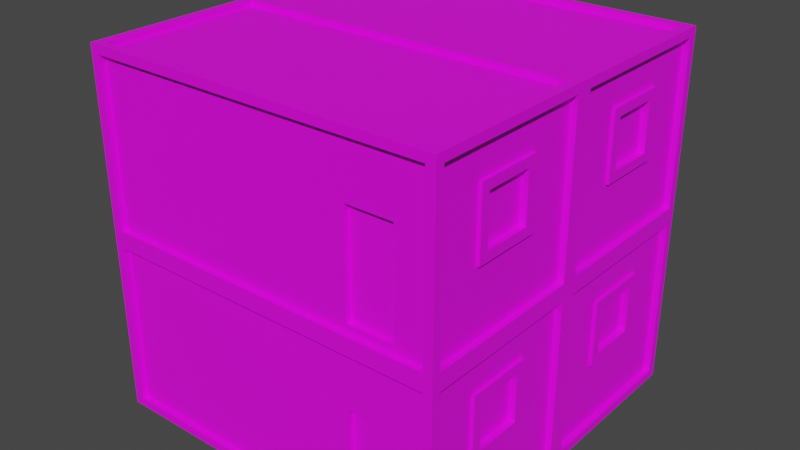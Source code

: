 # Source: cabin.blend  (saved by Blender 3.6.13; exported with 4.5.12 LTS)
import bpy
from mathutils import Matrix  # noqa: F401  (used for matrix-valued properties, if any)

bpy.ops.wm.read_factory_settings(use_empty=True)
scene = bpy.context.scene
scene.name = 'Scene'

# ---- collections
col_collection = bpy.data.collections.new('Collection'); scene.collection.children.link(col_collection)

# ---- images (referenced by path relative to the original .blend; pixels are not part of the script)
import os
ASSET_DIR = os.environ.get("B2B_ASSET_DIR", "")  # directory of the original .blend (textures are referenced by path, not embedded)
HERE = os.path.dirname(os.path.abspath(__file__))  # packed textures are extracted next to this script under _unpacked/

def load_image(name, relpath, width, height, colorspace="sRGB"):
    """Load a texture the original file referenced (path relative to the .blend, or extracted next to this script)."""
    p = next((c for c in (os.path.join(HERE, relpath), os.path.join(ASSET_DIR, relpath)) if relpath and os.path.exists(c)), "")
    if p:
        img = bpy.data.images.load(p, check_existing=True)
        img.name = name
    else:  # same state as the original file: an image datablock whose file is absent (Cycles renders it pink)
        img = bpy.data.images.new(name, width, height)
        img.source = "FILE"
        img.filepath = "//" + (relpath or name)
    img.colorspace_settings.name = colorspace
    return img
img_container_jpg = load_image('container.jpg', 'container.jpg', 1024, 1024, 'sRGB')

# ---- materials (node trees are filled in below, after node groups)
mat_container01 = bpy.data.materials.new('Container01')
mat_container01.use_transparent_shadow = False

# ---- material node trees
mat_container01.use_nodes = True; mat_container01.node_tree.nodes.clear()
_N = mat_container01.node_tree.nodes; _L = mat_container01.node_tree.links
n0 = _N.new('ShaderNodeBsdfPrincipled'); n0.name = 'Principled BSDF'; n0.location = (10, 300)
n0.inputs[3].default_value = 1.45
n1 = _N.new('ShaderNodeOutputMaterial'); n1.name = 'Material Output'; n1.location = (300, 300)
n2 = _N.new('ShaderNodeTexImage'); n2.name = 'Image Texture'; n2.location = (-280, 271)
n2.image = img_container_jpg
_L.new(n0.outputs[0], n1.inputs[0])
_L.new(n2.outputs[0], n0.inputs[0])
n1.is_active_output = True

# ---- world
world_world = bpy.data.worlds.new('World'); scene.world = world_world
world_world.use_nodes = True; world_world.node_tree.nodes.clear()
_N = world_world.node_tree.nodes; _L = world_world.node_tree.links
n0 = _N.new('ShaderNodeOutputWorld'); n0.name = 'World Output'; n0.location = (300, 300)
n1 = _N.new('ShaderNodeBackground'); n1.name = 'Background'; n1.location = (10, 300)
n1.inputs[0].default_value = (0.05088, 0.05088, 0.05088, 1.0)
_L.new(n1.outputs[0], n0.inputs[0])
n0.is_active_output = True
world_world.color = (0.05088, 0.05088, 0.05088)
world_world.use_sun_shadow = False
world_world.sun_shadow_jitter_overblur = 0.0

# ---- meshes
me_cube_010 = bpy.data.meshes.new('Cube.010')
me_cube_010.from_pydata([(-3.5, -1.75, 0.0), (-3.5, -1.75, 3.5), (-3.5, 1.75, 0.0), (-3.5, 1.75, 3.5), (3.5, -1.75, 0.0), (3.5, -1.75, 3.5), (3.5, 1.75, 0.0), (3.5, 1.75, 3.5), (-3.5, -1.582, 0.1679), (-3.5, -1.582, 3.332), (-3.5, 1.582, 3.332), (-3.5, 1.582, 0.1679), (-3.304, 1.75, 0.1679), (-3.304, 1.75, 3.332), (3.324, 1.75, 3.332), (3.324, 1.75, 0.1679), (3.5, 1.582, 0.1679), (3.5, 1.582, 3.332), (3.5, -1.582, 3.332), (3.5, -1.582, 0.1679), (3.324, -1.75, 0.1679), (3.324, -1.75, 3.332), (-3.304, -1.75, 3.332), (-3.304, -1.75, 0.1679), (3.304, 1.582, 3.5), (-3.304, 1.582, 3.5), (-3.304, -1.582, 3.5), (3.304, -1.582, 3.5), (-3.301, -0.4727, 1.595), (-3.301, -0.4727, 2.54), (-3.301, 0.4727, 1.595), (-3.301, 0.4727, 2.54), (3.32, 0.4727, 2.54), (3.32, 0.4727, 1.595), (3.32, -0.4727, 1.595), (3.32, -0.4727, 2.54), (-3.304, 1.582, 3.4), (3.324, 1.582, 3.4), (3.324, -1.582, 3.4), (-3.304, -1.582, 3.4), (-3.366, -1.582, 0.1679), (-3.366, -1.582, 3.332), (-3.366, 1.582, 0.1679), (-3.366, 1.582, 3.332), (3.385, 1.582, 3.332), (3.385, 1.582, 0.1679), (3.385, -1.582, 0.1679), (3.385, -1.582, 3.332), (-3.366, -0.655, 1.413), (-3.366, -0.655, 2.723), (-3.366, 0.655, 1.413), (-3.366, 0.655, 2.723), (3.385, 0.655, 2.723), (3.385, 0.655, 1.413), (3.385, -0.655, 1.413), (3.385, -0.655, 2.723), (-3.301, -0.655, 1.413), (-3.301, -0.655, 2.723), (-3.301, 0.655, 1.413), (-3.301, 0.655, 2.723), (3.32, 0.655, 2.723), (3.32, 0.655, 1.413), (3.32, -0.655, 1.413), (3.32, -0.655, 2.723), (-3.301, -0.4727, 1.595), (-3.301, -0.4727, 2.54), (-3.301, 0.4727, 1.595), (-3.301, 0.4727, 2.54), (2.721, -1.65, 2.276), (3.32, 0.4727, 2.54), (3.32, 0.4727, 1.595), (3.32, -0.4727, 1.595), (3.32, -0.4727, 2.54), (-3.424, -0.655, 1.413), (-3.424, -0.655, 2.723), (-3.424, 0.655, 1.413), (-3.424, 0.655, 2.723), (3.324, 1.65, 3.332), (3.324, 1.65, 0.1679), (-3.304, 1.65, 0.1679), (3.444, 0.655, 2.723), (3.444, 0.655, 1.413), (3.444, -0.655, 1.413), (3.444, -0.655, 2.723), (-3.424, -0.4727, 1.595), (-3.424, -0.4727, 2.54), (-3.424, 0.4727, 1.595), (-3.424, 0.4727, 2.54), (-3.304, 1.65, 3.332), (1.822, -1.65, 2.276), (1.822, -1.65, 0.3173), (2.721, -1.65, 0.3173), (3.444, 0.4727, 2.54), (3.444, 0.4727, 1.595), (3.444, -0.4727, 1.595), (3.444, -0.4727, 2.54), (3.324, -1.65, 3.332), (-3.304, -1.65, 3.332), (-3.304, -1.65, 0.1679), (3.324, -1.65, 0.1679), (2.813, -1.65, 2.368), (1.73, -1.65, 2.368), (1.73, -1.65, 0.225), (2.813, -1.65, 0.225), (2.721, -1.55, 2.276), (1.822, -1.55, 2.276), (1.822, -1.55, 0.3173), (2.721, -1.55, 0.3173)], [], [(27, 24, 37, 38), (17, 18, 47, 44), (10, 11, 42, 43), (2, 6, 4, 0), (0, 1, 9, 8), (1, 3, 10, 9), (3, 2, 11, 10), (2, 0, 8, 11), (2, 3, 13, 12), (3, 7, 14, 13), (7, 6, 15, 14), (6, 2, 12, 15), (6, 7, 17, 16), (7, 5, 18, 17), (5, 4, 19, 18), (4, 6, 16, 19), (4, 5, 21, 20), (5, 1, 22, 21), (1, 0, 23, 22), (0, 4, 20, 23), (7, 3, 25, 24), (3, 1, 26, 25), (1, 5, 27, 26), (5, 7, 24, 27), (28, 29, 31, 30), (33, 32, 35, 34), (37, 36, 39, 38), (18, 19, 46, 47), (25, 26, 39, 36), (26, 27, 38, 39), (8, 9, 41, 40), (11, 8, 40, 42), (16, 17, 44, 45), (9, 10, 43, 41), (19, 16, 45, 46), (24, 25, 36, 37), (49, 48, 40, 41), (48, 50, 42, 40), (51, 49, 41, 43), (50, 51, 43, 42), (52, 53, 45, 44), (53, 54, 46, 45), (55, 52, 44, 47), (54, 55, 47, 46), (51, 50, 58, 59), (34, 35, 72, 71), (49, 51, 59, 57), (35, 32, 69, 72), (50, 48, 56, 58), (33, 34, 71, 70), (48, 49, 57, 56), (32, 33, 70, 69), (22, 23, 98, 97), (14, 15, 78, 77), (12, 13, 88, 79), (66, 67, 87, 86), (15, 12, 79, 78), (67, 65, 85, 87), (64, 66, 86, 84), (59, 58, 75, 76), (65, 64, 84, 85), (57, 59, 76, 74), (29, 28, 64, 65), (28, 30, 66, 64), (31, 29, 65, 67), (53, 52, 60, 61), (30, 31, 67, 66), (54, 53, 61, 62), (52, 55, 63, 60), (55, 54, 62, 63), (85, 84, 73, 74), (84, 86, 75, 73), (87, 85, 74, 76), (86, 87, 76, 75), (21, 22, 97, 96), (13, 14, 77, 88), (90, 91, 107, 106), (23, 20, 99, 98), (92, 93, 81, 80), (93, 94, 82, 81), (95, 92, 80, 83), (94, 95, 83, 82), (61, 60, 80, 81), (79, 88, 77, 78), (62, 61, 81, 82), (20, 21, 96, 99), (60, 63, 83, 80), (69, 70, 93, 92), (63, 62, 82, 83), (70, 71, 94, 93), (72, 69, 92, 95), (56, 57, 74, 73), (71, 72, 95, 94), (58, 56, 73, 75), (101, 100, 96, 97), (102, 101, 97, 98), (100, 103, 99, 96), (103, 102, 98, 99), (89, 68, 100, 101), (90, 89, 101, 102), (68, 91, 103, 100), (91, 90, 102, 103), (104, 105, 106, 107), (89, 90, 106, 105), (91, 68, 104, 107), (68, 89, 105, 104)])
_uv = me_cube_010.uv_layers.new(name='UVMap')
_uv.uv.foreach_set('vector', [0.147, 0.8589, 0.147, 0.7703, 0.147, 0.7703, 0.147, 0.8589, 0.1253, 0.7703, 0.1253, 0.8589, 0.1253, 0.8589, 0.1253, 0.7703, 0.1253, 0.6236, 0.03666, 0.6236, 0.03666, 0.6236, 0.1253, 0.6236, 0.125, 0.5, 0.375, 0.5, 0.375, 0.75, 0.125, 0.75, 0.02216, 0.5205, 0.1398, 0.5205, 0.1253, 0.535, 0.03666, 0.535, 0.1398, 0.5205, 0.1398, 0.6382, 0.1253, 0.6236, 0.1253, 0.535, 0.1398, 0.6382, 0.02216, 0.6382, 0.03666, 0.6236, 0.1253, 0.6236, 0.02216, 0.6382, 0.02216, 0.5205, 0.03666, 0.535, 0.03666, 0.6236, 0.02216, 0.6382, 0.1398, 0.6382, 0.1253, 0.6454, 0.03666, 0.6454, 0.1398, 0.6382, 0.1398, 0.7558, 0.1253, 0.7485, 0.1253, 0.6454, 0.1398, 0.7558, 0.02216, 0.7558, 0.03666, 0.7485, 0.1253, 0.7485, 0.02216, 0.7558, 0.02216, 0.6382, 0.03666, 0.6454, 0.03666, 0.7485, 0.02216, 0.7558, 0.1398, 0.7558, 0.1253, 0.7703, 0.03666, 0.7703, 0.1398, 0.7558, 0.1398, 0.8734, 0.1253, 0.8589, 0.1253, 0.7703, 0.1398, 0.8734, 0.02216, 0.8734, 0.03666, 0.8589, 0.1253, 0.8589, 0.02216, 0.8734, 0.02216, 0.7558, 0.03666, 0.7703, 0.03666, 0.8589, 0.02216, 0.8734, 0.1398, 0.8734, 0.1253, 0.8807, 0.03666, 0.8807, 0.1398, 0.8734, 0.1398, 0.991, 0.1253, 0.9838, 0.1253, 0.8807, 0.1398, 0.991, 0.02216, 0.991, 0.03666, 0.9838, 0.1253, 0.9838, 0.02216, 0.991, 0.02216, 0.8734, 0.03666, 0.8807, 0.03666, 0.9838, 0.1398, 0.7558, 0.2574, 0.7558, 0.2502, 0.7703, 0.147, 0.7703, 0.2574, 0.7558, 0.2574, 0.8734, 0.2502, 0.8589, 0.2502, 0.7703, 0.2574, 0.8734, 0.1398, 0.8734, 0.147, 0.8589, 0.2502, 0.8589, 0.1398, 0.8734, 0.1398, 0.7558, 0.147, 0.7703, 0.147, 0.8589, 0.6064, 0.6034, 0.8866, 0.6034, 0.8866, 0.8836, 0.6064, 0.8836, 0.5998, 0.6039, 0.8808, 0.6039, 0.8808, 0.8848, 0.5998, 0.8848, 0.009483, 0.02391, 0.9836, 0.02391, 0.9836, 0.4727, 0.009483, 0.4727, 0.1253, 0.8589, 0.03666, 0.8589, 0.03666, 0.8589, 0.1253, 0.8589, 0.2502, 0.7703, 0.2502, 0.8589, 0.2502, 0.8589, 0.2502, 0.7703, 0.2502, 0.8589, 0.147, 0.8589, 0.147, 0.8589, 0.2502, 0.8589, 0.03666, 0.535, 0.1253, 0.535, 0.1253, 0.535, 0.03666, 0.535, 0.03666, 0.6236, 0.03666, 0.535, 0.03666, 0.535, 0.03666, 0.6236, 0.03666, 0.7703, 0.1253, 0.7703, 0.1253, 0.7703, 0.03666, 0.7703, 0.1253, 0.535, 0.1253, 0.6236, 0.1253, 0.6236, 0.1253, 0.535, 0.03666, 0.8589, 0.03666, 0.7703, 0.03666, 0.7703, 0.03666, 0.8589, 0.147, 0.7703, 0.2502, 0.7703, 0.2502, 0.7703, 0.147, 0.7703, 0.4227, 0.1655, 0.4227, 0.3449, 0.2958, 0.4719, 0.2958, 0.03858, 0.4227, 0.3449, 0.6021, 0.3449, 0.729, 0.4719, 0.2958, 0.4719, 0.6021, 0.1655, 0.4227, 0.1655, 0.2958, 0.03858, 0.729, 0.03858, 0.6021, 0.3449, 0.6021, 0.1655, 0.729, 0.03858, 0.729, 0.4719, 0.4204, 0.161, 0.4204, 0.3418, 0.2924, 0.4698, 0.2924, 0.03298, 0.4204, 0.3418, 0.6013, 0.3418, 0.7293, 0.4698, 0.2924, 0.4698, 0.6013, 0.161, 0.4204, 0.161, 0.2924, 0.03298, 0.7293, 0.03298, 0.6013, 0.3418, 0.6013, 0.161, 0.7293, 0.03298, 0.7293, 0.4698, 0.539, 0.164, 0.461, 0.164, 0.461, 0.164, 0.539, 0.164, 0.4719, 0.6531, 0.5281, 0.6531, 0.5281, 0.6531, 0.4719, 0.6531, 0.539, 0.08601, 0.539, 0.164, 0.539, 0.164, 0.539, 0.08601, 0.5281, 0.6531, 0.5281, 0.5969, 0.5281, 0.5969, 0.5281, 0.6531, 0.461, 0.164, 0.461, 0.08601, 0.461, 0.08601, 0.461, 0.164, 0.4719, 0.5969, 0.4719, 0.6531, 0.4719, 0.6531, 0.4719, 0.5969, 0.461, 0.08601, 0.539, 0.08601, 0.539, 0.08601, 0.461, 0.08601, 0.5281, 0.5969, 0.4719, 0.5969, 0.4719, 0.5969, 0.5281, 0.5969, 0.1253, 0.9838, 0.03666, 0.9838, 0.03666, 0.9838, 0.1253, 0.9838, 0.1253, 0.7485, 0.03666, 0.7485, 0.03666, 0.7485, 0.1253, 0.7485, 0.03666, 0.6454, 0.1253, 0.6454, 0.1253, 0.6454, 0.03666, 0.6454, 0.06774, 0.5926, 0.09421, 0.5926, 0.09421, 0.5926, 0.06774, 0.5926, 0.03666, 0.7485, 0.03666, 0.6454, 0.03666, 0.6454, 0.03666, 0.7485, 0.09421, 0.5926, 0.09421, 0.5661, 0.09421, 0.5661, 0.09421, 0.5926, 0.06773, 0.5661, 0.06774, 0.5926, 0.06774, 0.5926, 0.06773, 0.5661, 0.09932, 0.5977, 0.06263, 0.5977, 0.06263, 0.5977, 0.09932, 0.5977, 0.09421, 0.5661, 0.06773, 0.5661, 0.06773, 0.5661, 0.09421, 0.5661, 0.09932, 0.561, 0.09932, 0.5977, 0.09932, 0.5977, 0.09932, 0.561, 0.5281, 0.09686, 0.4719, 0.09686, 0.4719, 0.09686, 0.5281, 0.09686, 0.4719, 0.09686, 0.4719, 0.1531, 0.4719, 0.1531, 0.4719, 0.09686, 0.5281, 0.1531, 0.5281, 0.09686, 0.5281, 0.09686, 0.5281, 0.1531, 0.461, 0.586, 0.539, 0.586, 0.539, 0.586, 0.461, 0.586, 0.4719, 0.1531, 0.5281, 0.1531, 0.5281, 0.1531, 0.4719, 0.1531, 0.461, 0.664, 0.461, 0.586, 0.461, 0.586, 0.461, 0.664, 0.539, 0.586, 0.539, 0.664, 0.539, 0.664, 0.539, 0.586, 0.539, 0.664, 0.461, 0.664, 0.461, 0.664, 0.539, 0.664, 0.09421, 0.5661, 0.06773, 0.5661, 0.06263, 0.561, 0.09932, 0.561, 0.06773, 0.5661, 0.06774, 0.5926, 0.06263, 0.5977, 0.06263, 0.561, 0.09421, 0.5926, 0.09421, 0.5661, 0.09932, 0.561, 0.09932, 0.5977, 0.06774, 0.5926, 0.09421, 0.5926, 0.09932, 0.5977, 0.06263, 0.5977, 0.1253, 0.8807, 0.1253, 0.9838, 0.1253, 0.9838, 0.1253, 0.8807, 0.1253, 0.6454, 0.1253, 0.7485, 0.1253, 0.7485, 0.1253, 0.6454, 0.04085, 0.904, 0.04085, 0.89, 0.04085, 0.89, 0.04085, 0.904, 0.03666, 0.9838, 0.03666, 0.8807, 0.03666, 0.8807, 0.03666, 0.9838, 0.09421, 0.8014, 0.06773, 0.8014, 0.06263, 0.7963, 0.09932, 0.7963, 0.06773, 0.8014, 0.06774, 0.8278, 0.06263, 0.8329, 0.06263, 0.7963, 0.09421, 0.8278, 0.09421, 0.8014, 0.09932, 0.7963, 0.09932, 0.8329, 0.06774, 0.8278, 0.09421, 0.8278, 0.09932, 0.8329, 0.06263, 0.8329, 0.06263, 0.7963, 0.09932, 0.7963, 0.09932, 0.7963, 0.06263, 0.7963, 0.01061, 0.4754, 0.01061, 0.02504, 0.9847, 0.02504, 0.9847, 0.4754, 0.06263, 0.8329, 0.06263, 0.7963, 0.06263, 0.7963, 0.06263, 0.8329, 0.03666, 0.8807, 0.1253, 0.8807, 0.1253, 0.8807, 0.03666, 0.8807, 0.09932, 0.7963, 0.09932, 0.8329, 0.09932, 0.8329, 0.09932, 0.7963, 0.09421, 0.8014, 0.06773, 0.8014, 0.06773, 0.8014, 0.09421, 0.8014, 0.09932, 0.8329, 0.06263, 0.8329, 0.06263, 0.8329, 0.09932, 0.8329, 0.06773, 0.8014, 0.06774, 0.8278, 0.06774, 0.8278, 0.06773, 0.8014, 0.09421, 0.8278, 0.09421, 0.8014, 0.09421, 0.8014, 0.09421, 0.8278, 0.06263, 0.561, 0.09932, 0.561, 0.09932, 0.561, 0.06263, 0.561, 0.06774, 0.8278, 0.09421, 0.8278, 0.09421, 0.8278, 0.06774, 0.8278, 0.06263, 0.5977, 0.06263, 0.561, 0.06263, 0.561, 0.06263, 0.5977, 0.7547, 0.3352, 0.9142, 0.3352, 0.9893, 0.4719, 0.014, 0.4719, 0.7547, 0.02713, 0.7547, 0.3352, 0.014, 0.4719, 0.01401, 0.02713, 0.9142, 0.3352, 0.9142, 0.02713, 0.9893, 0.02713, 0.9893, 0.4719, 0.4092, 0.7823, 0.4092, 0.8181, 0.4058, 0.9846, 0.4058, 0.7654, 0.09571, 0.904, 0.09571, 0.89, 0.09829, 0.8886, 0.09829, 0.9055, 0.04085, 0.904, 0.09571, 0.904, 0.09829, 0.9055, 0.03826, 0.9055, 0.09571, 0.89, 0.04085, 0.89, 0.03826, 0.8886, 0.09829, 0.8886, 0.04085, 0.89, 0.04085, 0.904, 0.03826, 0.9055, 0.03826, 0.8886, 0.05821, 0.5429, 0.2352, 0.5429, 0.2352, 0.9025, 0.05821, 0.9025, 0.09571, 0.904, 0.04085, 0.904, 0.04085, 0.904, 0.09571, 0.904, 0.04085, 0.89, 0.09571, 0.89, 0.09571, 0.89, 0.04085, 0.89, 0.09571, 0.89, 0.09571, 0.904, 0.09571, 0.904, 0.09571, 0.89])
me_cube_010.materials.append(mat_container01)
me_cube_010.update()

# ---- objects
ob_cabin_003 = bpy.data.objects.new('Cabin.003', me_cube_010)
ob_cabin_002 = bpy.data.objects.new('Cabin.002', me_cube_010)
ob_cabin_001 = bpy.data.objects.new('Cabin.001', me_cube_010)
ob_cabin = bpy.data.objects.new('Cabin', me_cube_010)

# ---- transforms, parenting, visibility, modifiers, constraints
ob_cabin_003.location = (0.0, 1.75, 3.5)
ob_cabin_002.location = (0.0, -1.75, 3.5)
ob_cabin_001.location = (0.0, 1.75, 0.0)
ob_cabin.location = (0.0, -1.75, 0.0)

# ---- collection membership
col_collection.objects.link(ob_cabin_003)
col_collection.objects.link(ob_cabin_002)
col_collection.objects.link(ob_cabin_001)
col_collection.objects.link(ob_cabin)

# ---- scene / render settings (as saved in the file)
scene.frame_start = 1; scene.frame_end = 250; scene.frame_set(1)
scene.render.engine = 'BLENDER_EEVEE_NEXT'
scene.cycles.sampling_pattern = 'TABULATED_SOBOL'
scene.view_settings.view_transform = 'Filmic'
bpy.context.view_layer.update()

# ---- added for rendering (the .blend has no active camera and no usable light): camera, sun
cam_auto = bpy.data.cameras.new('AutoCamera')
cam_auto.lens = 50.0
cam_auto.sensor_width = 36.0
cam_auto.clip_end = 1000.0
ob_auto_camera = bpy.data.objects.new('AutoCamera', cam_auto)
scene.collection.objects.link(ob_auto_camera)
ob_auto_camera.location = (11.2178, -13.4613, 12.4742)
ob_auto_camera.rotation_euler = (1.09748, -7.21219e-08, 0.694738)
scene.camera = ob_auto_camera
light_auto_sun = bpy.data.lights.new('AutoSun', 'SUN')
light_auto_sun.energy = 3.0
light_auto_sun.angle = 0.0523599
ob_auto_sun = bpy.data.objects.new('AutoSun', light_auto_sun)
scene.collection.objects.link(ob_auto_sun)
ob_auto_sun.rotation_euler = (0.872665, 0.174533, 0.523599)
bpy.context.view_layer.update()
